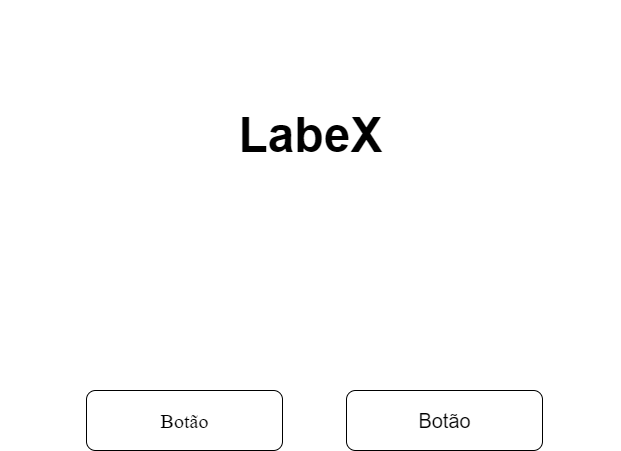

The diagram above was exported from draw.io. Its source (the exported page's mxGraphModel, read from the mxfile embedded in the PNG):
<mxGraphModel dx="868" dy="3957" grid="1" gridSize="10" guides="1" tooltips="1" connect="1" arrows="1" fold="1" page="1" pageScale="1" pageWidth="827" pageHeight="1169" math="0" shadow="0">
  <root>
    <mxCell id="0" />
    <mxCell id="1" parent="0" />
    <mxCell id="ec2XOMOqKmY23mV_yBVf-1" value="&lt;h1&gt;LabeX&lt;/h1&gt;" style="text;strokeColor=none;fillColor=none;html=1;fontSize=24;fontStyle=1;verticalAlign=middle;align=center;" parent="1" vertex="1">
      <mxGeometry x="104" y="-3450" width="620" height="270" as="geometry" />
    </mxCell>
    <mxCell id="ec2XOMOqKmY23mV_yBVf-2" value="" style="rounded=1;whiteSpace=wrap;html=1;fontFamily=Times New Roman;" parent="1" vertex="1">
      <mxGeometry x="190" y="-3060" width="196" height="60" as="geometry" />
    </mxCell>
    <mxCell id="ec2XOMOqKmY23mV_yBVf-4" value="" style="rounded=1;whiteSpace=wrap;html=1;" parent="1" vertex="1">
      <mxGeometry x="450" y="-3060" width="196" height="60" as="geometry" />
    </mxCell>
    <mxCell id="ec2XOMOqKmY23mV_yBVf-6" value="Botão" style="text;html=1;resizable=0;autosize=1;align=center;verticalAlign=middle;points=[];fillColor=none;strokeColor=none;rounded=0;fontFamily=Times New Roman;fontSize=20;" parent="1" vertex="1">
      <mxGeometry x="258" y="-3045" width="60" height="30" as="geometry" />
    </mxCell>
    <mxCell id="pAeUvGkUJEwgRqek3Ql5-1" value="Botão" style="text;html=1;resizable=0;autosize=1;align=center;verticalAlign=middle;points=[];fillColor=none;strokeColor=none;rounded=0;fontSize=20;" vertex="1" parent="1">
      <mxGeometry x="513" y="-3045" width="70" height="30" as="geometry" />
    </mxCell>
  </root>
</mxGraphModel>